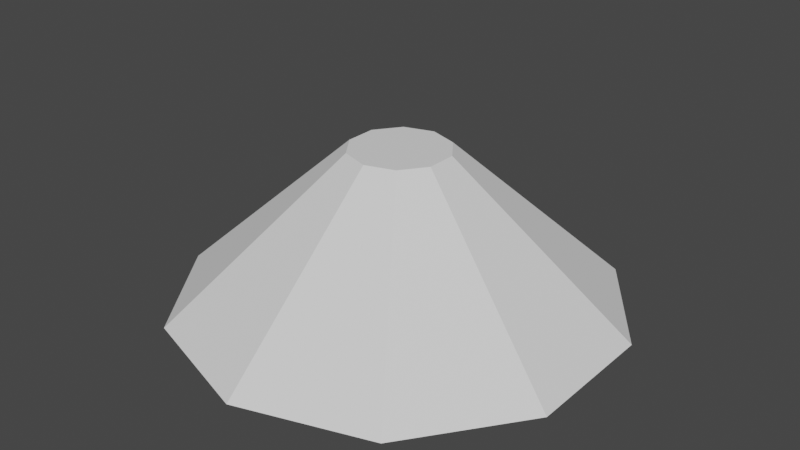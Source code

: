 # Source: lumi_re_plafond.blend  (saved by Blender 3.4.6; exported with 4.5.12 LTS)
import bpy
from mathutils import Matrix  # noqa: F401  (used for matrix-valued properties, if any)

bpy.ops.wm.read_factory_settings(use_empty=True)
scene = bpy.context.scene
scene.name = 'Scene'

# ---- collections
col_collection = bpy.data.collections.new('Collection'); scene.collection.children.link(col_collection)

# ---- world
world_world = bpy.data.worlds.new('World'); scene.world = world_world
world_world.use_nodes = True; world_world.node_tree.nodes.clear()
_N = world_world.node_tree.nodes; _L = world_world.node_tree.links
n0 = _N.new('ShaderNodeOutputWorld'); n0.name = 'World Output'; n0.location = (300, 300)
n1 = _N.new('ShaderNodeBackground'); n1.name = 'Background'; n1.location = (10, 300)
n1.inputs[0].default_value = (0.05088, 0.05088, 0.05088, 1.0)
_L.new(n1.outputs[0], n0.inputs[0])
n0.is_active_output = True
world_world.color = (0.05088, 0.05088, 0.05088)
world_world.use_sun_shadow = False
world_world.sun_shadow_jitter_overblur = 0.0

# ---- meshes
me_cone_001 = bpy.data.meshes.new('Cone.001')
me_cone_001.from_pydata([(0.0, 0.3079, 0.4544), (0.0, 0.42, 0.66), (0.181, 0.2491, 0.4544), (0.2469, 0.3398, 0.66), (0.2928, 0.09514, 0.4544), (0.3994, 0.1298, 0.66), (0.2928, -0.09514, 0.4544), (0.3994, -0.1298, 0.66), (0.181, -0.2491, 0.4544), (0.2469, -0.3398, 0.66), (0.0, -0.3079, 0.4544), (0.0, -0.42, 0.66), (-0.181, -0.2491, 0.4544), (-0.2469, -0.3398, 0.66), (-0.2928, -0.09514, 0.4544), (-0.3994, -0.1298, 0.66), (-0.2928, 0.09514, 0.4544), (-0.3994, 0.1298, 0.66), (-0.181, 0.2491, 0.4544), (-0.2469, 0.3398, 0.66), (0.0, 1.89, -0.66), (1.111, 1.529, -0.66), (1.797, 0.584, -0.66), (1.797, -0.584, -0.66), (1.111, -1.529, -0.66), (0.0, -1.89, -0.66), (-1.111, -1.529, -0.66), (-1.797, -0.584, -0.66), (-1.797, 0.584, -0.66), (-1.111, 1.529, -0.66), (0.0, 1.668, -0.66), (0.9807, 1.35, -0.66), (1.587, 0.5156, -0.66), (1.587, -0.5156, -0.66), (0.9807, -1.35, -0.66), (0.0, -1.668, -0.66), (-0.9807, -1.35, -0.66), (-1.587, -0.5156, -0.66), (-1.587, 0.5156, -0.66), (-0.9807, 1.35, -0.66), (0.0, 0.8895, 0.0586), (0.5229, 0.7196, 0.0586), (0.846, 0.2749, 0.0586), (0.846, -0.2749, 0.0586), (0.5229, -0.7196, 0.0586), (0.0, -0.8895, 0.0586), (-0.5229, -0.7196, 0.0586), (-0.846, -0.2749, 0.0586), (-0.846, 0.2749, 0.0586), (-0.5229, 0.7196, 0.0586), (0.2328, 0.3204, 0.3632), (0.3292, 0.453, -0.03275), (0.2328, 0.3204, -0.4287), (0.3766, 0.1224, 0.3632), (0.5326, 0.173, -0.03275), (0.3766, 0.1224, -0.4287), (0.3766, -0.1224, 0.3632), (0.5326, -0.173, -0.03275), (0.3766, -0.1224, -0.4287), (0.2328, -0.3204, 0.3632), (0.3292, -0.453, -0.03275), (0.2328, -0.3204, -0.4287), (2.98e-08, -0.396, 0.3632), (2.98e-08, -0.56, -0.03275), (2.98e-08, -0.396, -0.4287), (0.0, 0.0, 0.5273), (-0.2328, -0.3204, 0.3632), (-0.3292, -0.453, -0.03275), (-0.2328, -0.3204, -0.4287), (0.0, 0.0, -0.5927), (-0.3766, -0.1224, 0.3632), (-0.5326, -0.173, -0.03275), (-0.3766, -0.1224, -0.4287), (-0.3766, 0.1224, 0.3632), (-0.5326, 0.173, -0.03275), (-0.3766, 0.1224, -0.4287), (-0.2328, 0.3204, 0.3632), (-0.3292, 0.453, -0.03275), (-0.2328, 0.3204, -0.4287), (-8.941e-08, 0.396, 0.3632), (-1.192e-07, 0.56, -0.03275), (-8.941e-08, 0.396, -0.4287)], [], [(20, 1, 3, 21), (21, 3, 5, 22), (22, 5, 7, 23), (23, 7, 9, 24), (24, 9, 11, 25), (25, 11, 13, 26), (26, 13, 15, 27), (27, 15, 17, 28), (3, 1, 19, 17, 15, 13, 11, 9, 7, 5), (28, 17, 19, 29), (29, 19, 1, 20), (0, 2, 4, 6, 8, 10, 12, 14, 16, 18), (31, 30, 20, 21), (32, 31, 21, 22), (33, 32, 22, 23), (34, 33, 23, 24), (35, 34, 24, 25), (36, 35, 25, 26), (37, 36, 26, 27), (38, 37, 27, 28), (39, 38, 28, 29), (30, 39, 29, 20), (41, 40, 30, 31), (42, 41, 31, 32), (43, 42, 32, 33), (44, 43, 33, 34), (45, 44, 34, 35), (46, 45, 35, 36), (47, 46, 36, 37), (48, 47, 37, 38), (49, 48, 38, 39), (40, 49, 39, 30), (2, 0, 40, 41), (4, 2, 41, 42), (6, 4, 42, 43), (8, 6, 43, 44), (10, 8, 44, 45), (12, 10, 45, 46), (14, 12, 46, 47), (16, 14, 47, 48), (18, 16, 48, 49), (0, 18, 49, 40), (69, 81, 52), (80, 79, 50, 51), (81, 80, 51, 52), (79, 65, 50), (51, 50, 53, 54), (52, 51, 54, 55), (50, 65, 53), (69, 52, 55), (69, 55, 58), (54, 53, 56, 57), (55, 54, 57, 58), (53, 65, 56), (69, 58, 61), (57, 56, 59, 60), (58, 57, 60, 61), (56, 65, 59), (69, 61, 64), (60, 59, 62, 63), (61, 60, 63, 64), (59, 65, 62), (69, 64, 68), (63, 62, 66, 67), (64, 63, 67, 68), (62, 65, 66), (66, 65, 70), (69, 68, 72), (67, 66, 70, 71), (68, 67, 71, 72), (72, 71, 74, 75), (70, 65, 73), (69, 72, 75), (71, 70, 73, 74), (75, 74, 77, 78), (73, 65, 76), (69, 75, 78), (74, 73, 76, 77), (78, 77, 80, 81), (76, 65, 79), (69, 78, 81), (77, 76, 79, 80)])
_uv = me_cone_001.uv_layers.new(name='UVMap')
_uv.uv.foreach_set('vector', [1.0, 0.5, 1.0, 1.0, 0.9, 1.0, 0.9, 0.5, 0.9, 0.5, 0.9, 1.0, 0.8, 1.0, 0.8, 0.5, 0.8, 0.5, 0.8, 1.0, 0.7, 1.0, 0.7, 0.5, 0.7, 0.5, 0.7, 1.0, 0.6, 1.0, 0.6, 0.5, 0.6, 0.5, 0.6, 1.0, 0.5, 1.0, 0.5, 0.5, 0.5, 0.5, 0.5, 1.0, 0.4, 1.0, 0.4, 0.5, 0.4, 0.5, 0.4, 1.0, 0.3, 1.0, 0.3, 0.5, 0.3, 0.5, 0.3, 1.0, 0.2, 1.0, 0.2, 0.5, 0.3911, 0.4442, 0.25, 0.49, 0.1089, 0.4442, 0.02175, 0.3242, 0.02175, 0.1758, 0.1089, 0.05584, 0.25, 0.01, 0.3911, 0.05584, 0.4783, 0.1758, 0.4783, 0.3242, 0.2, 0.5, 0.2, 1.0, 0.1, 1.0, 0.1, 0.5, 0.1, 0.5, 0.1, 1.0, -7.451e-08, 1.0, -7.451e-08, 0.5, 0.75, 0.2891, 0.773, 0.2816, 0.7872, 0.2621, 0.7872, 0.2379, 0.773, 0.2184, 0.75, 0.2109, 0.727, 0.2184, 0.7128, 0.2379, 0.7128, 0.2621, 0.727, 0.2816, 0.8745, 0.4214, 0.75, 0.4619, 0.75, 0.49, 0.8911, 0.4442, 0.9515, 0.3155, 0.8745, 0.4214, 0.8911, 0.4442, 0.9783, 0.3242, 0.9515, 0.1845, 0.9515, 0.3155, 0.9783, 0.3242, 0.9783, 0.1758, 0.8745, 0.0786, 0.9515, 0.1845, 0.9783, 0.1758, 0.8911, 0.05584, 0.75, 0.03814, 0.8745, 0.0786, 0.8911, 0.05584, 0.75, 0.01, 0.6255, 0.0786, 0.75, 0.03814, 0.75, 0.01, 0.6089, 0.05584, 0.5485, 0.1845, 0.6255, 0.0786, 0.6089, 0.05584, 0.5217, 0.1758, 0.5485, 0.3155, 0.5485, 0.1845, 0.5217, 0.1758, 0.5217, 0.3242, 0.6255, 0.4214, 0.5485, 0.3155, 0.5217, 0.3242, 0.6089, 0.4442, 0.75, 0.4619, 0.6255, 0.4214, 0.6089, 0.4442, 0.75, 0.49, 0.8164, 0.3414, 0.75, 0.363, 0.75, 0.4619, 0.8745, 0.4214, 0.8574, 0.2849, 0.8164, 0.3414, 0.8745, 0.4214, 0.9515, 0.3155, 0.8574, 0.2151, 0.8574, 0.2849, 0.9515, 0.3155, 0.9515, 0.1845, 0.8164, 0.1586, 0.8574, 0.2151, 0.9515, 0.1845, 0.8745, 0.0786, 0.75, 0.137, 0.8164, 0.1586, 0.8745, 0.0786, 0.75, 0.03814, 0.6836, 0.1586, 0.75, 0.137, 0.75, 0.03814, 0.6255, 0.0786, 0.6426, 0.2151, 0.6836, 0.1586, 0.6255, 0.0786, 0.5485, 0.1845, 0.6426, 0.2849, 0.6426, 0.2151, 0.5485, 0.1845, 0.5485, 0.3155, 0.6836, 0.3414, 0.6426, 0.2849, 0.5485, 0.3155, 0.6255, 0.4214, 0.75, 0.363, 0.6836, 0.3414, 0.6255, 0.4214, 0.75, 0.4619, 0.773, 0.2816, 0.75, 0.2891, 0.75, 0.363, 0.8164, 0.3414, 0.7872, 0.2621, 0.773, 0.2816, 0.8164, 0.3414, 0.8574, 0.2849, 0.7872, 0.2379, 0.7872, 0.2621, 0.8574, 0.2849, 0.8574, 0.2151, 0.773, 0.2184, 0.7872, 0.2379, 0.8574, 0.2151, 0.8164, 0.1586, 0.75, 0.2109, 0.773, 0.2184, 0.8164, 0.1586, 0.75, 0.137, 0.727, 0.2184, 0.75, 0.2109, 0.75, 0.137, 0.6836, 0.1586, 0.7128, 0.2379, 0.727, 0.2184, 0.6836, 0.1586, 0.6426, 0.2151, 0.7128, 0.2621, 0.7128, 0.2379, 0.6426, 0.2151, 0.6426, 0.2849, 0.727, 0.2816, 0.7128, 0.2621, 0.6426, 0.2849, 0.6836, 0.3414, 0.75, 0.2891, 0.727, 0.2816, 0.6836, 0.3414, 0.75, 0.363, 0.65, 0.0, 0.7, 0.25, 0.6, 0.25, 0.7, 0.5, 0.7, 0.75, 0.6, 0.75, 0.6, 0.5, 0.7, 0.25, 0.7, 0.5, 0.6, 0.5, 0.6, 0.25, 0.7, 0.75, 0.65, 1.0, 0.6, 0.75, 0.6, 0.5, 0.6, 0.75, 0.5, 0.75, 0.5, 0.5, 0.6, 0.25, 0.6, 0.5, 0.5, 0.5, 0.5, 0.25, 0.6, 0.75, 0.55, 1.0, 0.5, 0.75, 0.55, 0.0, 0.6, 0.25, 0.5, 0.25, 0.45, 0.0, 0.5, 0.25, 0.4, 0.25, 0.5, 0.5, 0.5, 0.75, 0.4, 0.75, 0.4, 0.5, 0.5, 0.25, 0.5, 0.5, 0.4, 0.5, 0.4, 0.25, 0.5, 0.75, 0.45, 1.0, 0.4, 0.75, 0.35, 0.0, 0.4, 0.25, 0.3, 0.25, 0.4, 0.5, 0.4, 0.75, 0.3, 0.75, 0.3, 0.5, 0.4, 0.25, 0.4, 0.5, 0.3, 0.5, 0.3, 0.25, 0.4, 0.75, 0.35, 1.0, 0.3, 0.75, 0.25, 0.0, 0.3, 0.25, 0.2, 0.25, 0.3, 0.5, 0.3, 0.75, 0.2, 0.75, 0.2, 0.5, 0.3, 0.25, 0.3, 0.5, 0.2, 0.5, 0.2, 0.25, 0.3, 0.75, 0.25, 1.0, 0.2, 0.75, 0.15, 0.0, 0.2, 0.25, 0.1, 0.25, 0.2, 0.5, 0.2, 0.75, 0.1, 0.75, 0.1, 0.5, 0.2, 0.25, 0.2, 0.5, 0.1, 0.5, 0.1, 0.25, 0.2, 0.75, 0.15, 1.0, 0.1, 0.75, 0.1, 0.75, 0.05, 1.0, 5.96e-08, 0.75, 0.05, 0.0, 0.1, 0.25, 5.96e-08, 0.25, 0.1, 0.5, 0.1, 0.75, 5.96e-08, 0.75, 0.0, 0.5, 0.1, 0.25, 0.1, 0.5, 0.0, 0.5, 5.96e-08, 0.25, 1.0, 0.25, 1.0, 0.5, 0.9, 0.5, 0.9, 0.25, 1.0, 0.75, 0.95, 1.0, 0.9, 0.75, 0.95, 0.0, 1.0, 0.25, 0.9, 0.25, 1.0, 0.5, 1.0, 0.75, 0.9, 0.75, 0.9, 0.5, 0.9, 0.25, 0.9, 0.5, 0.8, 0.5, 0.8, 0.25, 0.9, 0.75, 0.85, 1.0, 0.8, 0.75, 0.85, 0.0, 0.9, 0.25, 0.8, 0.25, 0.9, 0.5, 0.9, 0.75, 0.8, 0.75, 0.8, 0.5, 0.8, 0.25, 0.8, 0.5, 0.7, 0.5, 0.7, 0.25, 0.8, 0.75, 0.75, 1.0, 0.7, 0.75, 0.75, 0.0, 0.8, 0.25, 0.7, 0.25, 0.8, 0.5, 0.8, 0.75, 0.7, 0.75, 0.7, 0.5])
me_cone_001.update()

# ---- objects
ob_cone = bpy.data.objects.new('Cone', me_cone_001)

# ---- transforms, parenting, visibility, modifiers, constraints
ob_cone.location = (0.0, 0.0, 0.6627)

# ---- collection membership
col_collection.objects.link(ob_cone)

# ---- scene / render settings (as saved in the file)
scene.frame_start = 1; scene.frame_end = 250; scene.frame_set(1)
scene.render.engine = 'BLENDER_EEVEE_NEXT'
scene.cycles.sampling_pattern = 'TABULATED_SOBOL'
scene.cycles.use_light_tree = False
scene.view_settings.view_transform = 'Filmic'
bpy.context.view_layer.update()

# ---- added for rendering (the .blend has no active camera and no usable light): camera, sun
cam_auto = bpy.data.cameras.new('AutoCamera')
cam_auto.lens = 50.0
cam_auto.sensor_width = 36.0
cam_auto.clip_end = 1000.0
ob_auto_camera = bpy.data.objects.new('AutoCamera', cam_auto)
scene.collection.objects.link(ob_auto_camera)
ob_auto_camera.location = (4.9786, -5.97432, 4.64563)
ob_auto_camera.rotation_euler = (1.09748, -7.21219e-08, 0.694738)
scene.camera = ob_auto_camera
light_auto_sun = bpy.data.lights.new('AutoSun', 'SUN')
light_auto_sun.energy = 3.0
light_auto_sun.angle = 0.0523599
ob_auto_sun = bpy.data.objects.new('AutoSun', light_auto_sun)
scene.collection.objects.link(ob_auto_sun)
ob_auto_sun.rotation_euler = (0.872665, 0.174533, 0.523599)
bpy.context.view_layer.update()
